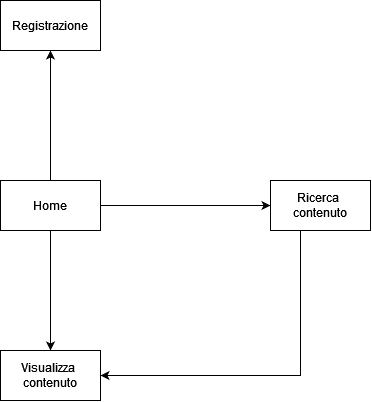

The diagram above was exported from draw.io. Its source (the exported page's mxGraphModel, read from the mxfile embedded in the PNG):
<mxGraphModel dx="1826" dy="806" grid="1" gridSize="10" guides="1" tooltips="1" connect="1" arrows="1" fold="1" page="1" pageScale="1" pageWidth="1100" pageHeight="1700" math="0" shadow="0">
  <root>
    <mxCell id="0" />
    <mxCell id="1" parent="0" />
    <mxCell id="TnXb3csbtkNS92PGIGPj-3" style="edgeStyle=orthogonalEdgeStyle;rounded=0;orthogonalLoop=1;jettySize=auto;html=1;exitX=1;exitY=0.5;exitDx=0;exitDy=0;" parent="1" source="TnXb3csbtkNS92PGIGPj-1" target="TnXb3csbtkNS92PGIGPj-2" edge="1">
      <mxGeometry relative="1" as="geometry" />
    </mxCell>
    <mxCell id="TnXb3csbtkNS92PGIGPj-5" style="edgeStyle=orthogonalEdgeStyle;rounded=0;orthogonalLoop=1;jettySize=auto;html=1;" parent="1" source="TnXb3csbtkNS92PGIGPj-1" edge="1">
      <mxGeometry relative="1" as="geometry">
        <mxPoint x="140" y="460" as="targetPoint" />
      </mxGeometry>
    </mxCell>
    <mxCell id="TnXb3csbtkNS92PGIGPj-9" style="edgeStyle=orthogonalEdgeStyle;rounded=0;orthogonalLoop=1;jettySize=auto;html=1;entryX=0.5;entryY=1;entryDx=0;entryDy=0;" parent="1" source="TnXb3csbtkNS92PGIGPj-1" target="TnXb3csbtkNS92PGIGPj-8" edge="1">
      <mxGeometry relative="1" as="geometry" />
    </mxCell>
    <mxCell id="TnXb3csbtkNS92PGIGPj-1" value="Home" style="rounded=0;whiteSpace=wrap;html=1;" parent="1" vertex="1">
      <mxGeometry x="90" y="290" width="100" height="50" as="geometry" />
    </mxCell>
    <mxCell id="TnXb3csbtkNS92PGIGPj-2" value="Ricerca&amp;nbsp;&lt;br&gt;contenuto" style="rounded=0;whiteSpace=wrap;html=1;" parent="1" vertex="1">
      <mxGeometry x="360" y="290" width="100" height="50" as="geometry" />
    </mxCell>
    <mxCell id="TnXb3csbtkNS92PGIGPj-4" value="Visualizza&amp;nbsp;&lt;br&gt;contenuto" style="rounded=0;whiteSpace=wrap;html=1;" parent="1" vertex="1">
      <mxGeometry x="90" y="460" width="100" height="50" as="geometry" />
    </mxCell>
    <mxCell id="rOZouqErvDCKRiafq7rN-1" style="edgeStyle=orthogonalEdgeStyle;rounded=0;orthogonalLoop=1;jettySize=auto;html=1;entryX=1;entryY=0.5;entryDx=0;entryDy=0;" parent="1" source="TnXb3csbtkNS92PGIGPj-7" target="TnXb3csbtkNS92PGIGPj-4" edge="1">
      <mxGeometry relative="1" as="geometry">
        <Array as="points">
          <mxPoint x="390" y="485" />
        </Array>
      </mxGeometry>
    </mxCell>
    <mxCell id="TnXb3csbtkNS92PGIGPj-7" value="Ricerca&amp;nbsp;&lt;br&gt;contenuto" style="rounded=0;whiteSpace=wrap;html=1;" parent="1" vertex="1">
      <mxGeometry x="360" y="290" width="100" height="50" as="geometry" />
    </mxCell>
    <mxCell id="TnXb3csbtkNS92PGIGPj-8" value="Registrazione" style="rounded=0;whiteSpace=wrap;html=1;" parent="1" vertex="1">
      <mxGeometry x="90" y="110" width="100" height="50" as="geometry" />
    </mxCell>
  </root>
</mxGraphModel>